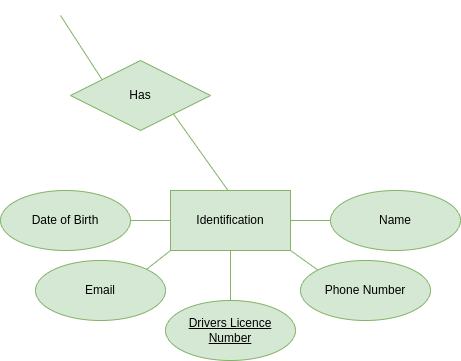

The diagram above was exported from draw.io. Its source (the exported page's mxGraphModel, read from the mxfile embedded in the PNG):
<mxGraphModel dx="1404" dy="731" grid="1" gridSize="10" guides="1" tooltips="1" connect="1" arrows="1" fold="1" page="1" pageScale="1" pageWidth="1100" pageHeight="850" background="#753910" math="0" shadow="0">
  <root>
    <mxCell id="0" />
    <mxCell id="1" parent="0" />
    <mxCell id="j4qmAN0a_CoU_7Bx8Q4G-286" value="" style="endArrow=none;html=1;rounded=0;fontColor=#FFFFFF;strokeColor=#82b366;fillColor=#d5e8d4;exitX=0.224;exitY=0.269;exitDx=0;exitDy=0;exitPerimeter=0;" edge="1" parent="1" source="j4qmAN0a_CoU_7Bx8Q4G-297">
      <mxGeometry width="50" height="50" relative="1" as="geometry">
        <mxPoint x="660" y="510" as="sourcePoint" />
        <mxPoint x="610" y="455" as="targetPoint" />
      </mxGeometry>
    </mxCell>
    <mxCell id="j4qmAN0a_CoU_7Bx8Q4G-297" value="Has" style="rhombus;whiteSpace=wrap;html=1;labelBackgroundColor=none;strokeColor=#82b366;fillColor=#d5e8d4;" vertex="1" parent="1">
      <mxGeometry x="620" y="500" width="140" height="70" as="geometry" />
    </mxCell>
    <mxCell id="j4qmAN0a_CoU_7Bx8Q4G-305" style="edgeStyle=orthogonalEdgeStyle;rounded=0;orthogonalLoop=1;jettySize=auto;html=1;exitX=0;exitY=0.5;exitDx=0;exitDy=0;entryX=1;entryY=0.5;entryDx=0;entryDy=0;fontColor=#FFFFFF;strokeColor=#82b366;endArrow=none;endFill=0;fillColor=#d5e8d4;" edge="1" parent="1" source="j4qmAN0a_CoU_7Bx8Q4G-298" target="j4qmAN0a_CoU_7Bx8Q4G-301">
      <mxGeometry relative="1" as="geometry" />
    </mxCell>
    <mxCell id="j4qmAN0a_CoU_7Bx8Q4G-306" style="edgeStyle=orthogonalEdgeStyle;rounded=0;orthogonalLoop=1;jettySize=auto;html=1;exitX=1;exitY=0.5;exitDx=0;exitDy=0;entryX=0;entryY=0.5;entryDx=0;entryDy=0;fontColor=#FFFFFF;endArrow=none;endFill=0;strokeColor=#82b366;fillColor=#d5e8d4;" edge="1" parent="1" source="j4qmAN0a_CoU_7Bx8Q4G-298" target="j4qmAN0a_CoU_7Bx8Q4G-300">
      <mxGeometry relative="1" as="geometry" />
    </mxCell>
    <mxCell id="j4qmAN0a_CoU_7Bx8Q4G-308" style="edgeStyle=orthogonalEdgeStyle;rounded=0;orthogonalLoop=1;jettySize=auto;html=1;exitX=0.5;exitY=1;exitDx=0;exitDy=0;entryX=0.5;entryY=0;entryDx=0;entryDy=0;fontColor=#FFFFFF;endArrow=none;endFill=0;strokeColor=#82b366;fillColor=#d5e8d4;" edge="1" parent="1" source="j4qmAN0a_CoU_7Bx8Q4G-298" target="j4qmAN0a_CoU_7Bx8Q4G-304">
      <mxGeometry relative="1" as="geometry" />
    </mxCell>
    <mxCell id="j4qmAN0a_CoU_7Bx8Q4G-311" style="edgeStyle=none;rounded=0;orthogonalLoop=1;jettySize=auto;html=1;exitX=1;exitY=1;exitDx=0;exitDy=0;entryX=0.137;entryY=0.164;entryDx=0;entryDy=0;entryPerimeter=0;fontColor=#FFFFFF;endArrow=none;endFill=0;strokeColor=#82b366;fillColor=#d5e8d4;" edge="1" parent="1" source="j4qmAN0a_CoU_7Bx8Q4G-298" target="j4qmAN0a_CoU_7Bx8Q4G-303">
      <mxGeometry relative="1" as="geometry" />
    </mxCell>
    <mxCell id="j4qmAN0a_CoU_7Bx8Q4G-298" value="Identification" style="rounded=0;whiteSpace=wrap;html=1;labelBackgroundColor=none;strokeColor=#82b366;fillColor=#d5e8d4;" vertex="1" parent="1">
      <mxGeometry x="720" y="630" width="120" height="60" as="geometry" />
    </mxCell>
    <mxCell id="j4qmAN0a_CoU_7Bx8Q4G-299" value="" style="endArrow=none;html=1;rounded=0;fontColor=#FFFFFF;strokeColor=#82b366;exitX=0.477;exitY=-0.006;exitDx=0;exitDy=0;entryX=0.735;entryY=0.763;entryDx=0;entryDy=0;entryPerimeter=0;fillColor=#d5e8d4;exitPerimeter=0;" edge="1" parent="1" source="j4qmAN0a_CoU_7Bx8Q4G-298" target="j4qmAN0a_CoU_7Bx8Q4G-297">
      <mxGeometry width="50" height="50" relative="1" as="geometry">
        <mxPoint x="774.04" y="630" as="sourcePoint" />
        <mxPoint x="829.9999999999998" y="561.7800000000001" as="targetPoint" />
      </mxGeometry>
    </mxCell>
    <mxCell id="j4qmAN0a_CoU_7Bx8Q4G-300" value="Name" style="ellipse;whiteSpace=wrap;html=1;labelBackgroundColor=none;strokeColor=#82b366;fillColor=#d5e8d4;" vertex="1" parent="1">
      <mxGeometry x="880" y="630" width="130" height="60" as="geometry" />
    </mxCell>
    <mxCell id="j4qmAN0a_CoU_7Bx8Q4G-301" value="Date of Birth" style="ellipse;whiteSpace=wrap;html=1;labelBackgroundColor=none;strokeColor=#82b366;fillColor=#d5e8d4;" vertex="1" parent="1">
      <mxGeometry x="550" y="630" width="130" height="60" as="geometry" />
    </mxCell>
    <mxCell id="j4qmAN0a_CoU_7Bx8Q4G-310" style="rounded=0;orthogonalLoop=1;jettySize=auto;html=1;exitX=1;exitY=0;exitDx=0;exitDy=0;entryX=0;entryY=1;entryDx=0;entryDy=0;fontColor=#FFFFFF;endArrow=none;endFill=0;strokeColor=#82b366;fillColor=#d5e8d4;" edge="1" parent="1" source="j4qmAN0a_CoU_7Bx8Q4G-302" target="j4qmAN0a_CoU_7Bx8Q4G-298">
      <mxGeometry relative="1" as="geometry" />
    </mxCell>
    <mxCell id="j4qmAN0a_CoU_7Bx8Q4G-302" value="Email" style="ellipse;whiteSpace=wrap;html=1;labelBackgroundColor=none;strokeColor=#82b366;fillColor=#d5e8d4;" vertex="1" parent="1">
      <mxGeometry x="585" y="700" width="130" height="60" as="geometry" />
    </mxCell>
    <mxCell id="j4qmAN0a_CoU_7Bx8Q4G-303" value="Phone Number" style="ellipse;whiteSpace=wrap;html=1;labelBackgroundColor=none;strokeColor=#82b366;fillColor=#d5e8d4;" vertex="1" parent="1">
      <mxGeometry x="850" y="700" width="130" height="60" as="geometry" />
    </mxCell>
    <mxCell id="j4qmAN0a_CoU_7Bx8Q4G-304" value="&lt;u&gt;Drivers Licence&lt;br&gt;Number&lt;/u&gt;" style="ellipse;whiteSpace=wrap;html=1;labelBackgroundColor=none;strokeColor=#82b366;fillColor=#d5e8d4;" vertex="1" parent="1">
      <mxGeometry x="715" y="740" width="130" height="60" as="geometry" />
    </mxCell>
    <mxCell id="j4qmAN0a_CoU_7Bx8Q4G-312" value="1" style="text;html=1;align=center;verticalAlign=middle;resizable=0;points=[];autosize=1;strokeColor=none;fillColor=none;fontColor=#FFFFFF;" vertex="1" parent="1">
      <mxGeometry x="610" y="440" width="30" height="30" as="geometry" />
    </mxCell>
    <mxCell id="j4qmAN0a_CoU_7Bx8Q4G-313" value="1" style="text;html=1;align=center;verticalAlign=middle;resizable=0;points=[];autosize=1;strokeColor=none;fillColor=none;fontColor=#FFFFFF;" vertex="1" parent="1">
      <mxGeometry x="770" y="600" width="30" height="30" as="geometry" />
    </mxCell>
  </root>
</mxGraphModel>